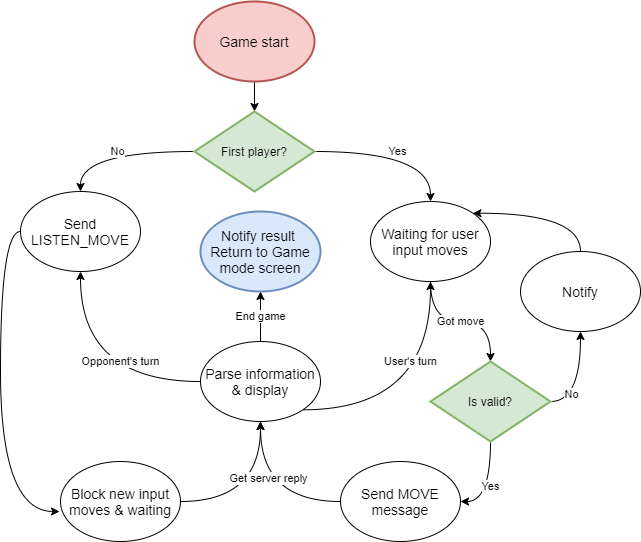

The diagram above was exported from draw.io. Its source (the exported page's mxGraphModel, read from the mxfile embedded in the PNG):
<mxGraphModel dx="868" dy="431" grid="1" gridSize="10" guides="1" tooltips="1" connect="1" arrows="1" fold="1" page="1" pageScale="1" pageWidth="827" pageHeight="1169" math="0" shadow="0">
  <root>
    <mxCell id="rKDBQ-3cw1Tw-3GNxOXc-0" />
    <mxCell id="rKDBQ-3cw1Tw-3GNxOXc-1" parent="rKDBQ-3cw1Tw-3GNxOXc-0" />
    <mxCell id="rzSrwxGGQGK37xDgJghB-27" style="edgeStyle=orthogonalEdgeStyle;curved=1;rounded=0;orthogonalLoop=1;jettySize=auto;html=1;exitX=0.5;exitY=1;exitDx=0;exitDy=0;entryX=0.5;entryY=0;entryDx=0;entryDy=0;" edge="1" parent="rKDBQ-3cw1Tw-3GNxOXc-1" source="rzSrwxGGQGK37xDgJghB-0">
      <mxGeometry relative="1" as="geometry">
        <mxPoint x="374" y="300" as="targetPoint" />
      </mxGeometry>
    </mxCell>
    <mxCell id="rzSrwxGGQGK37xDgJghB-0" value="&lt;font style=&quot;font-size: 14px&quot;&gt;Game start&lt;/font&gt;" style="ellipse;whiteSpace=wrap;html=1;fillColor=#f8cecc;strokeColor=#b85450;strokeWidth=2;" vertex="1" parent="rKDBQ-3cw1Tw-3GNxOXc-1">
      <mxGeometry x="314" y="190" width="120" height="80" as="geometry" />
    </mxCell>
    <mxCell id="rzSrwxGGQGK37xDgJghB-3" value="Yes" style="edgeStyle=orthogonalEdgeStyle;curved=1;rounded=0;orthogonalLoop=1;jettySize=auto;html=1;exitX=1;exitY=0.5;exitDx=0;exitDy=0;entryX=0.5;entryY=0;entryDx=0;entryDy=0;" edge="1" parent="rKDBQ-3cw1Tw-3GNxOXc-1" target="rzSrwxGGQGK37xDgJghB-2">
      <mxGeometry relative="1" as="geometry">
        <mxPoint x="434" y="340" as="sourcePoint" />
      </mxGeometry>
    </mxCell>
    <mxCell id="rzSrwxGGQGK37xDgJghB-23" value="No" style="edgeStyle=orthogonalEdgeStyle;curved=1;rounded=0;orthogonalLoop=1;jettySize=auto;html=1;entryX=0.5;entryY=0;entryDx=0;entryDy=0;" edge="1" parent="rKDBQ-3cw1Tw-3GNxOXc-1" target="rzSrwxGGQGK37xDgJghB-4">
      <mxGeometry relative="1" as="geometry">
        <mxPoint x="314" y="340" as="sourcePoint" />
      </mxGeometry>
    </mxCell>
    <mxCell id="rzSrwxGGQGK37xDgJghB-35" value="Got move" style="edgeStyle=orthogonalEdgeStyle;curved=1;rounded=0;orthogonalLoop=1;jettySize=auto;html=1;entryX=0.5;entryY=0;entryDx=0;entryDy=0;" edge="1" parent="rKDBQ-3cw1Tw-3GNxOXc-1" source="rzSrwxGGQGK37xDgJghB-2" target="rzSrwxGGQGK37xDgJghB-30">
      <mxGeometry relative="1" as="geometry" />
    </mxCell>
    <mxCell id="rzSrwxGGQGK37xDgJghB-2" value="&lt;font style=&quot;font-size: 14px&quot;&gt;Waiting for user input moves&lt;/font&gt;" style="ellipse;whiteSpace=wrap;html=1;" vertex="1" parent="rKDBQ-3cw1Tw-3GNxOXc-1">
      <mxGeometry x="490" y="390" width="120" height="80" as="geometry" />
    </mxCell>
    <mxCell id="rzSrwxGGQGK37xDgJghB-18" style="edgeStyle=orthogonalEdgeStyle;curved=1;rounded=0;orthogonalLoop=1;jettySize=auto;html=1;exitX=0;exitY=0.5;exitDx=0;exitDy=0;entryX=-0.008;entryY=0.625;entryDx=0;entryDy=0;entryPerimeter=0;" edge="1" parent="rKDBQ-3cw1Tw-3GNxOXc-1" source="rzSrwxGGQGK37xDgJghB-4" target="rzSrwxGGQGK37xDgJghB-17">
      <mxGeometry relative="1" as="geometry" />
    </mxCell>
    <mxCell id="rzSrwxGGQGK37xDgJghB-4" value="&lt;font style=&quot;font-size: 14px&quot;&gt;Send LISTEN_MOVE&lt;/font&gt;" style="ellipse;whiteSpace=wrap;html=1;" vertex="1" parent="rKDBQ-3cw1Tw-3GNxOXc-1">
      <mxGeometry x="140" y="380" width="120" height="80" as="geometry" />
    </mxCell>
    <mxCell id="rzSrwxGGQGK37xDgJghB-25" style="edgeStyle=orthogonalEdgeStyle;curved=1;rounded=0;orthogonalLoop=1;jettySize=auto;html=1;exitX=0;exitY=0.5;exitDx=0;exitDy=0;entryX=0.5;entryY=1;entryDx=0;entryDy=0;" edge="1" parent="rKDBQ-3cw1Tw-3GNxOXc-1" source="rzSrwxGGQGK37xDgJghB-8" target="rzSrwxGGQGK37xDgJghB-14">
      <mxGeometry relative="1" as="geometry" />
    </mxCell>
    <mxCell id="rzSrwxGGQGK37xDgJghB-8" value="&lt;font style=&quot;font-size: 14px&quot;&gt;Send MOVE message&lt;/font&gt;" style="ellipse;whiteSpace=wrap;html=1;" vertex="1" parent="rKDBQ-3cw1Tw-3GNxOXc-1">
      <mxGeometry x="460" y="650" width="120" height="80" as="geometry" />
    </mxCell>
    <mxCell id="rzSrwxGGQGK37xDgJghB-20" style="edgeStyle=orthogonalEdgeStyle;curved=1;rounded=0;orthogonalLoop=1;jettySize=auto;html=1;entryX=1;entryY=0;entryDx=0;entryDy=0;exitX=0.5;exitY=0;exitDx=0;exitDy=0;" edge="1" parent="rKDBQ-3cw1Tw-3GNxOXc-1" source="rzSrwxGGQGK37xDgJghB-11" target="rzSrwxGGQGK37xDgJghB-2">
      <mxGeometry relative="1" as="geometry" />
    </mxCell>
    <mxCell id="rzSrwxGGQGK37xDgJghB-11" value="&lt;span style=&quot;font-size: 14px&quot;&gt;Notify&lt;/span&gt;" style="ellipse;whiteSpace=wrap;html=1;" vertex="1" parent="rKDBQ-3cw1Tw-3GNxOXc-1">
      <mxGeometry x="640" y="440" width="120" height="80" as="geometry" />
    </mxCell>
    <mxCell id="rzSrwxGGQGK37xDgJghB-16" value="Opponent's turn" style="edgeStyle=orthogonalEdgeStyle;curved=1;rounded=0;orthogonalLoop=1;jettySize=auto;html=1;entryX=0.5;entryY=1;entryDx=0;entryDy=0;" edge="1" parent="rKDBQ-3cw1Tw-3GNxOXc-1" source="rzSrwxGGQGK37xDgJghB-14" target="rzSrwxGGQGK37xDgJghB-4">
      <mxGeometry x="-0.3043" y="-20" relative="1" as="geometry">
        <mxPoint as="offset" />
      </mxGeometry>
    </mxCell>
    <mxCell id="rzSrwxGGQGK37xDgJghB-26" value="User's turn" style="edgeStyle=orthogonalEdgeStyle;curved=1;rounded=0;orthogonalLoop=1;jettySize=auto;html=1;entryX=0.5;entryY=1;entryDx=0;entryDy=0;exitX=1;exitY=1;exitDx=0;exitDy=0;" edge="1" parent="rKDBQ-3cw1Tw-3GNxOXc-1" source="rzSrwxGGQGK37xDgJghB-14" target="rzSrwxGGQGK37xDgJghB-2">
      <mxGeometry x="0.3747" y="20" relative="1" as="geometry">
        <mxPoint as="offset" />
      </mxGeometry>
    </mxCell>
    <mxCell id="XKusTR3mjNb-2uxvAvOa-2" value="End game" style="edgeStyle=orthogonalEdgeStyle;curved=1;rounded=0;orthogonalLoop=1;jettySize=auto;html=1;exitX=0.5;exitY=0;exitDx=0;exitDy=0;entryX=0.5;entryY=1;entryDx=0;entryDy=0;" edge="1" parent="rKDBQ-3cw1Tw-3GNxOXc-1" source="rzSrwxGGQGK37xDgJghB-14" target="XKusTR3mjNb-2uxvAvOa-0">
      <mxGeometry relative="1" as="geometry" />
    </mxCell>
    <mxCell id="rzSrwxGGQGK37xDgJghB-14" value="&lt;font style=&quot;font-size: 14px&quot;&gt;Parse information &amp;amp; display&lt;/font&gt;" style="ellipse;whiteSpace=wrap;html=1;" vertex="1" parent="rKDBQ-3cw1Tw-3GNxOXc-1">
      <mxGeometry x="320" y="530" width="120" height="80" as="geometry" />
    </mxCell>
    <mxCell id="rzSrwxGGQGK37xDgJghB-19" value="Get server reply" style="edgeStyle=orthogonalEdgeStyle;curved=1;rounded=0;orthogonalLoop=1;jettySize=auto;html=1;exitX=1;exitY=0.5;exitDx=0;exitDy=0;entryX=0.5;entryY=1;entryDx=0;entryDy=0;" edge="1" parent="rKDBQ-3cw1Tw-3GNxOXc-1" source="rzSrwxGGQGK37xDgJghB-17" target="rzSrwxGGQGK37xDgJghB-14">
      <mxGeometry x="0.2926" y="-8" relative="1" as="geometry">
        <mxPoint x="370" y="530" as="targetPoint" />
        <mxPoint as="offset" />
      </mxGeometry>
    </mxCell>
    <mxCell id="rzSrwxGGQGK37xDgJghB-17" value="&lt;font style=&quot;font-size: 14px&quot;&gt;Block new input moves &amp;amp; waiting&lt;/font&gt;" style="ellipse;whiteSpace=wrap;html=1;" vertex="1" parent="rKDBQ-3cw1Tw-3GNxOXc-1">
      <mxGeometry x="180" y="650" width="120" height="80" as="geometry" />
    </mxCell>
    <mxCell id="rzSrwxGGQGK37xDgJghB-28" value="First player?" style="rhombus;whiteSpace=wrap;html=1;fillColor=#d5e8d4;strokeColor=#82b366;strokeWidth=2;" vertex="1" parent="rKDBQ-3cw1Tw-3GNxOXc-1">
      <mxGeometry x="314" y="300" width="120" height="80" as="geometry" />
    </mxCell>
    <mxCell id="rzSrwxGGQGK37xDgJghB-33" value="Yes" style="edgeStyle=orthogonalEdgeStyle;curved=1;rounded=0;orthogonalLoop=1;jettySize=auto;html=1;exitX=0.5;exitY=1;exitDx=0;exitDy=0;entryX=1;entryY=0.5;entryDx=0;entryDy=0;" edge="1" parent="rKDBQ-3cw1Tw-3GNxOXc-1" source="rzSrwxGGQGK37xDgJghB-30" target="rzSrwxGGQGK37xDgJghB-8">
      <mxGeometry relative="1" as="geometry" />
    </mxCell>
    <mxCell id="rzSrwxGGQGK37xDgJghB-34" value="No" style="edgeStyle=orthogonalEdgeStyle;curved=1;rounded=0;orthogonalLoop=1;jettySize=auto;html=1;exitX=1;exitY=0.5;exitDx=0;exitDy=0;entryX=0.5;entryY=1;entryDx=0;entryDy=0;" edge="1" parent="rKDBQ-3cw1Tw-3GNxOXc-1" source="rzSrwxGGQGK37xDgJghB-30" target="rzSrwxGGQGK37xDgJghB-11">
      <mxGeometry x="-0.2506" y="10" relative="1" as="geometry">
        <mxPoint x="1" as="offset" />
      </mxGeometry>
    </mxCell>
    <mxCell id="rzSrwxGGQGK37xDgJghB-30" value="Is valid?" style="rhombus;whiteSpace=wrap;html=1;fillColor=#d5e8d4;strokeColor=#82b366;strokeWidth=2;" vertex="1" parent="rKDBQ-3cw1Tw-3GNxOXc-1">
      <mxGeometry x="550" y="550" width="120" height="80" as="geometry" />
    </mxCell>
    <mxCell id="XKusTR3mjNb-2uxvAvOa-0" value="&lt;font style=&quot;font-size: 14px&quot;&gt;Notify result&amp;nbsp;&lt;br&gt;Return to Game mode screen&lt;br&gt;&lt;/font&gt;" style="ellipse;whiteSpace=wrap;html=1;fillColor=#dae8fc;strokeColor=#6c8ebf;strokeWidth=2;" vertex="1" parent="rKDBQ-3cw1Tw-3GNxOXc-1">
      <mxGeometry x="320" y="400" width="120" height="80" as="geometry" />
    </mxCell>
  </root>
</mxGraphModel>